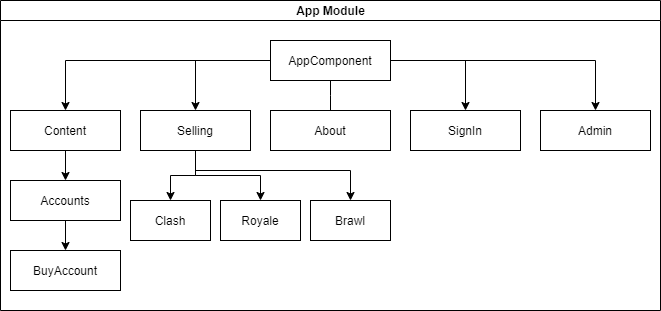

The diagram above was exported from draw.io. Its source (the exported page's mxGraphModel, read from the mxfile embedded in the PNG):
<mxGraphModel dx="1849" dy="1606" grid="1" gridSize="10" guides="1" tooltips="1" connect="1" arrows="1" fold="1" page="1" pageScale="1" pageWidth="827" pageHeight="1169" math="0" shadow="0">
  <root>
    <mxCell id="0" />
    <mxCell id="1" parent="0" />
    <mxCell id="YCvFdIIGFufKwY10jdUi-7" value="App Module" style="swimlane;html=1;startSize=20;horizontal=1;containerType=tree;" vertex="1" parent="1">
      <mxGeometry x="-70" y="-150" width="660" height="310" as="geometry" />
    </mxCell>
    <mxCell id="YCvFdIIGFufKwY10jdUi-8" value="" style="edgeStyle=elbowEdgeStyle;elbow=vertical;startArrow=none;endArrow=none;rounded=0;" edge="1" parent="YCvFdIIGFufKwY10jdUi-7" source="YCvFdIIGFufKwY10jdUi-9" target="YCvFdIIGFufKwY10jdUi-10">
      <mxGeometry relative="1" as="geometry" />
    </mxCell>
    <mxCell id="YCvFdIIGFufKwY10jdUi-12" style="edgeStyle=orthogonalEdgeStyle;rounded=0;orthogonalLoop=1;jettySize=auto;html=1;" edge="1" parent="YCvFdIIGFufKwY10jdUi-7" source="YCvFdIIGFufKwY10jdUi-9" target="YCvFdIIGFufKwY10jdUi-11">
      <mxGeometry relative="1" as="geometry" />
    </mxCell>
    <mxCell id="YCvFdIIGFufKwY10jdUi-17" style="edgeStyle=orthogonalEdgeStyle;rounded=0;orthogonalLoop=1;jettySize=auto;html=1;" edge="1" parent="YCvFdIIGFufKwY10jdUi-7" source="YCvFdIIGFufKwY10jdUi-9" target="YCvFdIIGFufKwY10jdUi-13">
      <mxGeometry relative="1" as="geometry" />
    </mxCell>
    <mxCell id="YCvFdIIGFufKwY10jdUi-18" style="edgeStyle=orthogonalEdgeStyle;rounded=0;orthogonalLoop=1;jettySize=auto;html=1;entryX=0.5;entryY=0;entryDx=0;entryDy=0;" edge="1" parent="YCvFdIIGFufKwY10jdUi-7" source="YCvFdIIGFufKwY10jdUi-9" target="YCvFdIIGFufKwY10jdUi-15">
      <mxGeometry relative="1" as="geometry" />
    </mxCell>
    <mxCell id="YCvFdIIGFufKwY10jdUi-19" style="edgeStyle=orthogonalEdgeStyle;rounded=0;orthogonalLoop=1;jettySize=auto;html=1;" edge="1" parent="YCvFdIIGFufKwY10jdUi-7" source="YCvFdIIGFufKwY10jdUi-9" target="YCvFdIIGFufKwY10jdUi-16">
      <mxGeometry relative="1" as="geometry" />
    </mxCell>
    <mxCell id="YCvFdIIGFufKwY10jdUi-9" value="AppComponent" style="whiteSpace=wrap;html=1;treeFolding=1;treeMoving=1;newEdgeStyle={&quot;edgeStyle&quot;:&quot;elbowEdgeStyle&quot;,&quot;startArrow&quot;:&quot;none&quot;,&quot;endArrow&quot;:&quot;none&quot;};" vertex="1" parent="YCvFdIIGFufKwY10jdUi-7">
      <mxGeometry x="270" y="40" width="120" height="40" as="geometry" />
    </mxCell>
    <mxCell id="YCvFdIIGFufKwY10jdUi-10" value="About&lt;span style=&quot;color: rgba(0 , 0 , 0 , 0) ; font-family: monospace ; font-size: 0px&quot;&gt;%3CmxGraphModel%3E%3Croot%3E%3CmxCell%20id%3D%220%22%2F%3E%3CmxCell%20id%3D%221%22%20parent%3D%220%22%2F%3E%3CmxCell%20id%3D%222%22%20value%3D%22Content%22%20style%3D%22rounded%3D0%3BwhiteSpace%3Dwrap%3Bhtml%3D1%3B%22%20vertex%3D%221%22%20parent%3D%221%22%3E%3CmxGeometry%20x%3D%2230%22%20y%3D%22-60%22%20width%3D%22110%22%20height%3D%2240%22%20as%3D%22geometry%22%2F%3E%3C%2FmxCell%3E%3C%2Froot%3E%3C%2FmxGraphModel%3E&lt;/span&gt;" style="whiteSpace=wrap;html=1;treeFolding=1;treeMoving=1;newEdgeStyle={&quot;edgeStyle&quot;:&quot;elbowEdgeStyle&quot;,&quot;startArrow&quot;:&quot;none&quot;,&quot;endArrow&quot;:&quot;none&quot;};" vertex="1" parent="YCvFdIIGFufKwY10jdUi-7">
      <mxGeometry x="270" y="110" width="120" height="40" as="geometry" />
    </mxCell>
    <mxCell id="YCvFdIIGFufKwY10jdUi-22" style="edgeStyle=orthogonalEdgeStyle;rounded=0;orthogonalLoop=1;jettySize=auto;html=1;entryX=0.5;entryY=0;entryDx=0;entryDy=0;" edge="1" parent="YCvFdIIGFufKwY10jdUi-7" source="YCvFdIIGFufKwY10jdUi-11" target="YCvFdIIGFufKwY10jdUi-20">
      <mxGeometry relative="1" as="geometry" />
    </mxCell>
    <mxCell id="YCvFdIIGFufKwY10jdUi-11" value="Content" style="rounded=0;whiteSpace=wrap;html=1;" vertex="1" parent="YCvFdIIGFufKwY10jdUi-7">
      <mxGeometry x="10" y="110" width="110" height="40" as="geometry" />
    </mxCell>
    <mxCell id="YCvFdIIGFufKwY10jdUi-27" style="edgeStyle=orthogonalEdgeStyle;rounded=0;orthogonalLoop=1;jettySize=auto;html=1;" edge="1" parent="YCvFdIIGFufKwY10jdUi-7" source="YCvFdIIGFufKwY10jdUi-13" target="YCvFdIIGFufKwY10jdUi-24">
      <mxGeometry relative="1" as="geometry" />
    </mxCell>
    <mxCell id="YCvFdIIGFufKwY10jdUi-28" style="edgeStyle=orthogonalEdgeStyle;rounded=0;orthogonalLoop=1;jettySize=auto;html=1;entryX=0.5;entryY=0;entryDx=0;entryDy=0;" edge="1" parent="YCvFdIIGFufKwY10jdUi-7" source="YCvFdIIGFufKwY10jdUi-13" target="YCvFdIIGFufKwY10jdUi-25">
      <mxGeometry relative="1" as="geometry" />
    </mxCell>
    <mxCell id="YCvFdIIGFufKwY10jdUi-29" style="edgeStyle=orthogonalEdgeStyle;rounded=0;orthogonalLoop=1;jettySize=auto;html=1;" edge="1" parent="YCvFdIIGFufKwY10jdUi-7" source="YCvFdIIGFufKwY10jdUi-13" target="YCvFdIIGFufKwY10jdUi-26">
      <mxGeometry relative="1" as="geometry">
        <Array as="points">
          <mxPoint x="195" y="170" />
          <mxPoint x="350" y="170" />
        </Array>
      </mxGeometry>
    </mxCell>
    <mxCell id="YCvFdIIGFufKwY10jdUi-13" value="Selling" style="rounded=0;whiteSpace=wrap;html=1;" vertex="1" parent="YCvFdIIGFufKwY10jdUi-7">
      <mxGeometry x="140" y="110" width="110" height="40" as="geometry" />
    </mxCell>
    <mxCell id="YCvFdIIGFufKwY10jdUi-15" value="SignIn" style="rounded=0;whiteSpace=wrap;html=1;" vertex="1" parent="YCvFdIIGFufKwY10jdUi-7">
      <mxGeometry x="410" y="110" width="110" height="40" as="geometry" />
    </mxCell>
    <mxCell id="YCvFdIIGFufKwY10jdUi-16" value="Admin" style="rounded=0;whiteSpace=wrap;html=1;" vertex="1" parent="YCvFdIIGFufKwY10jdUi-7">
      <mxGeometry x="540" y="110" width="110" height="40" as="geometry" />
    </mxCell>
    <mxCell id="YCvFdIIGFufKwY10jdUi-23" style="edgeStyle=orthogonalEdgeStyle;rounded=0;orthogonalLoop=1;jettySize=auto;html=1;" edge="1" parent="YCvFdIIGFufKwY10jdUi-7" source="YCvFdIIGFufKwY10jdUi-20" target="YCvFdIIGFufKwY10jdUi-21">
      <mxGeometry relative="1" as="geometry" />
    </mxCell>
    <mxCell id="YCvFdIIGFufKwY10jdUi-20" value="Accounts" style="rounded=0;whiteSpace=wrap;html=1;" vertex="1" parent="YCvFdIIGFufKwY10jdUi-7">
      <mxGeometry x="10" y="180" width="110" height="40" as="geometry" />
    </mxCell>
    <mxCell id="YCvFdIIGFufKwY10jdUi-21" value="BuyAccount" style="rounded=0;whiteSpace=wrap;html=1;" vertex="1" parent="YCvFdIIGFufKwY10jdUi-7">
      <mxGeometry x="10" y="250" width="110" height="40" as="geometry" />
    </mxCell>
    <mxCell id="YCvFdIIGFufKwY10jdUi-24" value="Clash" style="rounded=0;whiteSpace=wrap;html=1;" vertex="1" parent="YCvFdIIGFufKwY10jdUi-7">
      <mxGeometry x="130" y="200" width="80" height="40" as="geometry" />
    </mxCell>
    <mxCell id="YCvFdIIGFufKwY10jdUi-25" value="Royale" style="rounded=0;whiteSpace=wrap;html=1;" vertex="1" parent="YCvFdIIGFufKwY10jdUi-7">
      <mxGeometry x="220" y="200" width="80" height="40" as="geometry" />
    </mxCell>
    <mxCell id="YCvFdIIGFufKwY10jdUi-26" value="Brawl" style="rounded=0;whiteSpace=wrap;html=1;" vertex="1" parent="YCvFdIIGFufKwY10jdUi-7">
      <mxGeometry x="310" y="200" width="80" height="40" as="geometry" />
    </mxCell>
  </root>
</mxGraphModel>